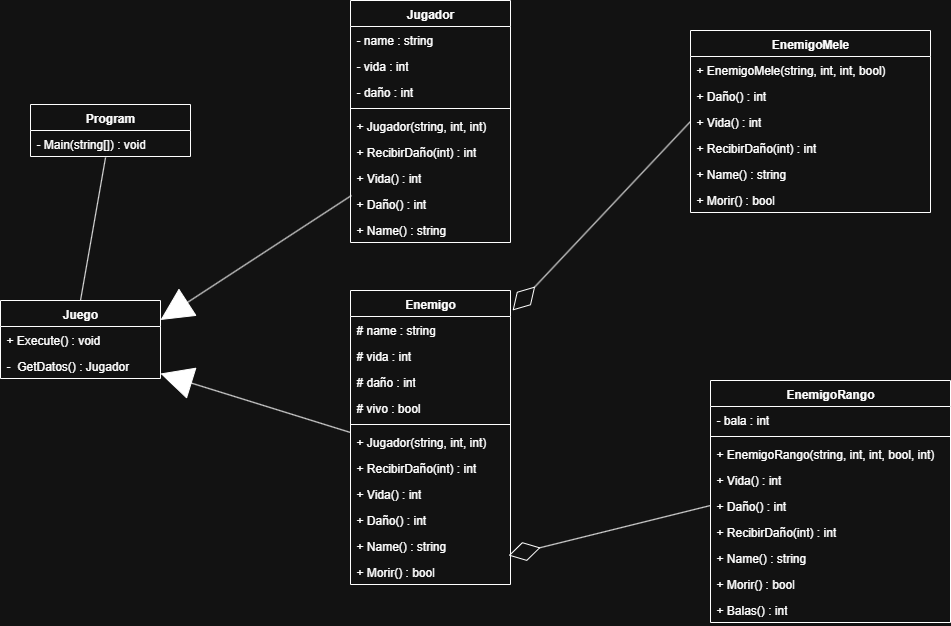

The diagram above was exported from draw.io. Its source (the exported page's mxGraphModel, read from the mxfile embedded in the PNG):
<mxGraphModel dx="2893" dy="785" grid="1" gridSize="10" guides="1" tooltips="1" connect="1" arrows="1" fold="1" page="1" pageScale="1" pageWidth="827" pageHeight="1169" math="0" shadow="0">
  <root>
    <mxCell id="0" />
    <mxCell id="1" parent="0" />
    <mxCell id="oO7gLFKJEtJhrGYEqXjX-1" value="&lt;font style=&quot;vertical-align: inherit;&quot; dir=&quot;auto&quot;&gt;&lt;font style=&quot;vertical-align: inherit;&quot; dir=&quot;auto&quot;&gt;Juego&lt;/font&gt;&lt;/font&gt;" style="swimlane;fontStyle=1;align=center;verticalAlign=top;childLayout=stackLayout;horizontal=1;startSize=26;horizontalStack=0;resizeParent=1;resizeParentMax=0;resizeLast=0;collapsible=1;marginBottom=0;whiteSpace=wrap;html=1;" parent="1" vertex="1">
      <mxGeometry x="-50" y="310" width="160" height="78" as="geometry">
        <mxRectangle x="20" y="130" width="70" height="30" as="alternateBounds" />
      </mxGeometry>
    </mxCell>
    <mxCell id="oO7gLFKJEtJhrGYEqXjX-2" value="&lt;font style=&quot;vertical-align: inherit;&quot; dir=&quot;auto&quot;&gt;&lt;font style=&quot;vertical-align: inherit;&quot; dir=&quot;auto&quot;&gt;&lt;font style=&quot;vertical-align: inherit;&quot; dir=&quot;auto&quot;&gt;&lt;font style=&quot;vertical-align: inherit;&quot; dir=&quot;auto&quot;&gt;+ Execute() : void&lt;/font&gt;&lt;/font&gt;&lt;/font&gt;&lt;/font&gt;" style="text;strokeColor=none;fillColor=none;align=left;verticalAlign=top;spacingLeft=4;spacingRight=4;overflow=hidden;rotatable=0;points=[[0,0.5],[1,0.5]];portConstraint=eastwest;whiteSpace=wrap;html=1;" parent="oO7gLFKJEtJhrGYEqXjX-1" vertex="1">
      <mxGeometry y="26" width="160" height="26" as="geometry" />
    </mxCell>
    <mxCell id="oO7gLFKJEtJhrGYEqXjX-4" value="&lt;font style=&quot;vertical-align: inherit;&quot; dir=&quot;auto&quot;&gt;&lt;font style=&quot;vertical-align: inherit;&quot; dir=&quot;auto&quot;&gt;-&amp;nbsp; GetDatos() : Jugador&lt;/font&gt;&lt;/font&gt;" style="text;strokeColor=none;fillColor=none;align=left;verticalAlign=top;spacingLeft=4;spacingRight=4;overflow=hidden;rotatable=0;points=[[0,0.5],[1,0.5]];portConstraint=eastwest;whiteSpace=wrap;html=1;" parent="oO7gLFKJEtJhrGYEqXjX-1" vertex="1">
      <mxGeometry y="52" width="160" height="26" as="geometry" />
    </mxCell>
    <mxCell id="oO7gLFKJEtJhrGYEqXjX-12" value="Program" style="swimlane;fontStyle=1;align=center;verticalAlign=top;childLayout=stackLayout;horizontal=1;startSize=26;horizontalStack=0;resizeParent=1;resizeParentMax=0;resizeLast=0;collapsible=1;marginBottom=0;whiteSpace=wrap;html=1;" parent="1" vertex="1">
      <mxGeometry x="-20" y="114" width="160" height="52" as="geometry" />
    </mxCell>
    <mxCell id="oO7gLFKJEtJhrGYEqXjX-13" value="- Main(string[]) : void" style="text;strokeColor=none;fillColor=none;align=left;verticalAlign=top;spacingLeft=4;spacingRight=4;overflow=hidden;rotatable=0;points=[[0,0.5],[1,0.5]];portConstraint=eastwest;whiteSpace=wrap;html=1;" parent="oO7gLFKJEtJhrGYEqXjX-12" vertex="1">
      <mxGeometry y="26" width="160" height="26" as="geometry" />
    </mxCell>
    <mxCell id="oO7gLFKJEtJhrGYEqXjX-16" value="Jugador" style="swimlane;fontStyle=1;align=center;verticalAlign=top;childLayout=stackLayout;horizontal=1;startSize=26;horizontalStack=0;resizeParent=1;resizeParentMax=0;resizeLast=0;collapsible=1;marginBottom=0;whiteSpace=wrap;html=1;" parent="1" vertex="1">
      <mxGeometry x="300" y="10" width="160" height="242" as="geometry">
        <mxRectangle x="320" y="10" width="80" height="30" as="alternateBounds" />
      </mxGeometry>
    </mxCell>
    <mxCell id="oO7gLFKJEtJhrGYEqXjX-17" value="- name : string" style="text;strokeColor=none;fillColor=none;align=left;verticalAlign=top;spacingLeft=4;spacingRight=4;overflow=hidden;rotatable=0;points=[[0,0.5],[1,0.5]];portConstraint=eastwest;whiteSpace=wrap;html=1;" parent="oO7gLFKJEtJhrGYEqXjX-16" vertex="1">
      <mxGeometry y="26" width="160" height="26" as="geometry" />
    </mxCell>
    <mxCell id="oO7gLFKJEtJhrGYEqXjX-22" value="- vida : int" style="text;strokeColor=none;fillColor=none;align=left;verticalAlign=top;spacingLeft=4;spacingRight=4;overflow=hidden;rotatable=0;points=[[0,0.5],[1,0.5]];portConstraint=eastwest;whiteSpace=wrap;html=1;" parent="oO7gLFKJEtJhrGYEqXjX-16" vertex="1">
      <mxGeometry y="52" width="160" height="26" as="geometry" />
    </mxCell>
    <mxCell id="oO7gLFKJEtJhrGYEqXjX-20" value="- daño : int" style="text;strokeColor=none;fillColor=none;align=left;verticalAlign=top;spacingLeft=4;spacingRight=4;overflow=hidden;rotatable=0;points=[[0,0.5],[1,0.5]];portConstraint=eastwest;whiteSpace=wrap;html=1;" parent="oO7gLFKJEtJhrGYEqXjX-16" vertex="1">
      <mxGeometry y="78" width="160" height="26" as="geometry" />
    </mxCell>
    <mxCell id="oO7gLFKJEtJhrGYEqXjX-18" value="" style="line;strokeWidth=1;fillColor=none;align=left;verticalAlign=middle;spacingTop=-1;spacingLeft=3;spacingRight=3;rotatable=0;labelPosition=right;points=[];portConstraint=eastwest;strokeColor=inherit;" parent="oO7gLFKJEtJhrGYEqXjX-16" vertex="1">
      <mxGeometry y="104" width="160" height="8" as="geometry" />
    </mxCell>
    <mxCell id="oO7gLFKJEtJhrGYEqXjX-19" value="+ Jugador(string, int, int)" style="text;strokeColor=none;fillColor=none;align=left;verticalAlign=top;spacingLeft=4;spacingRight=4;overflow=hidden;rotatable=0;points=[[0,0.5],[1,0.5]];portConstraint=eastwest;whiteSpace=wrap;html=1;" parent="oO7gLFKJEtJhrGYEqXjX-16" vertex="1">
      <mxGeometry y="112" width="160" height="26" as="geometry" />
    </mxCell>
    <mxCell id="oO7gLFKJEtJhrGYEqXjX-23" value="+ RecibirDaño(int) : int" style="text;strokeColor=none;fillColor=none;align=left;verticalAlign=top;spacingLeft=4;spacingRight=4;overflow=hidden;rotatable=0;points=[[0,0.5],[1,0.5]];portConstraint=eastwest;whiteSpace=wrap;html=1;" parent="oO7gLFKJEtJhrGYEqXjX-16" vertex="1">
      <mxGeometry y="138" width="160" height="26" as="geometry" />
    </mxCell>
    <mxCell id="oO7gLFKJEtJhrGYEqXjX-24" value="+ Vida() : int" style="text;strokeColor=none;fillColor=none;align=left;verticalAlign=top;spacingLeft=4;spacingRight=4;overflow=hidden;rotatable=0;points=[[0,0.5],[1,0.5]];portConstraint=eastwest;whiteSpace=wrap;html=1;" parent="oO7gLFKJEtJhrGYEqXjX-16" vertex="1">
      <mxGeometry y="164" width="160" height="26" as="geometry" />
    </mxCell>
    <mxCell id="oO7gLFKJEtJhrGYEqXjX-25" value="+ Daño() : int" style="text;strokeColor=none;fillColor=none;align=left;verticalAlign=top;spacingLeft=4;spacingRight=4;overflow=hidden;rotatable=0;points=[[0,0.5],[1,0.5]];portConstraint=eastwest;whiteSpace=wrap;html=1;" parent="oO7gLFKJEtJhrGYEqXjX-16" vertex="1">
      <mxGeometry y="190" width="160" height="26" as="geometry" />
    </mxCell>
    <mxCell id="oO7gLFKJEtJhrGYEqXjX-26" value="+ Name() : string" style="text;strokeColor=none;fillColor=none;align=left;verticalAlign=top;spacingLeft=4;spacingRight=4;overflow=hidden;rotatable=0;points=[[0,0.5],[1,0.5]];portConstraint=eastwest;whiteSpace=wrap;html=1;" parent="oO7gLFKJEtJhrGYEqXjX-16" vertex="1">
      <mxGeometry y="216" width="160" height="26" as="geometry" />
    </mxCell>
    <mxCell id="oO7gLFKJEtJhrGYEqXjX-27" value="Enemigo" style="swimlane;fontStyle=1;align=center;verticalAlign=top;childLayout=stackLayout;horizontal=1;startSize=26;horizontalStack=0;resizeParent=1;resizeParentMax=0;resizeLast=0;collapsible=1;marginBottom=0;whiteSpace=wrap;html=1;" parent="1" vertex="1">
      <mxGeometry x="300" y="300" width="160" height="294" as="geometry">
        <mxRectangle x="320" y="10" width="80" height="30" as="alternateBounds" />
      </mxGeometry>
    </mxCell>
    <mxCell id="oO7gLFKJEtJhrGYEqXjX-28" value="# name : string" style="text;strokeColor=none;fillColor=none;align=left;verticalAlign=top;spacingLeft=4;spacingRight=4;overflow=hidden;rotatable=0;points=[[0,0.5],[1,0.5]];portConstraint=eastwest;whiteSpace=wrap;html=1;" parent="oO7gLFKJEtJhrGYEqXjX-27" vertex="1">
      <mxGeometry y="26" width="160" height="26" as="geometry" />
    </mxCell>
    <mxCell id="oO7gLFKJEtJhrGYEqXjX-29" value="# vida : int" style="text;strokeColor=none;fillColor=none;align=left;verticalAlign=top;spacingLeft=4;spacingRight=4;overflow=hidden;rotatable=0;points=[[0,0.5],[1,0.5]];portConstraint=eastwest;whiteSpace=wrap;html=1;" parent="oO7gLFKJEtJhrGYEqXjX-27" vertex="1">
      <mxGeometry y="52" width="160" height="26" as="geometry" />
    </mxCell>
    <mxCell id="oO7gLFKJEtJhrGYEqXjX-37" value="# daño : int" style="text;strokeColor=none;fillColor=none;align=left;verticalAlign=top;spacingLeft=4;spacingRight=4;overflow=hidden;rotatable=0;points=[[0,0.5],[1,0.5]];portConstraint=eastwest;whiteSpace=wrap;html=1;" parent="oO7gLFKJEtJhrGYEqXjX-27" vertex="1">
      <mxGeometry y="78" width="160" height="26" as="geometry" />
    </mxCell>
    <mxCell id="oO7gLFKJEtJhrGYEqXjX-30" value="# vivo : bool" style="text;strokeColor=none;fillColor=none;align=left;verticalAlign=top;spacingLeft=4;spacingRight=4;overflow=hidden;rotatable=0;points=[[0,0.5],[1,0.5]];portConstraint=eastwest;whiteSpace=wrap;html=1;" parent="oO7gLFKJEtJhrGYEqXjX-27" vertex="1">
      <mxGeometry y="104" width="160" height="26" as="geometry" />
    </mxCell>
    <mxCell id="oO7gLFKJEtJhrGYEqXjX-31" value="" style="line;strokeWidth=1;fillColor=none;align=left;verticalAlign=middle;spacingTop=-1;spacingLeft=3;spacingRight=3;rotatable=0;labelPosition=right;points=[];portConstraint=eastwest;strokeColor=inherit;" parent="oO7gLFKJEtJhrGYEqXjX-27" vertex="1">
      <mxGeometry y="130" width="160" height="8" as="geometry" />
    </mxCell>
    <mxCell id="oO7gLFKJEtJhrGYEqXjX-32" value="+ Jugador(string, int, int)" style="text;strokeColor=none;fillColor=none;align=left;verticalAlign=top;spacingLeft=4;spacingRight=4;overflow=hidden;rotatable=0;points=[[0,0.5],[1,0.5]];portConstraint=eastwest;whiteSpace=wrap;html=1;" parent="oO7gLFKJEtJhrGYEqXjX-27" vertex="1">
      <mxGeometry y="138" width="160" height="26" as="geometry" />
    </mxCell>
    <mxCell id="oO7gLFKJEtJhrGYEqXjX-33" value="+ RecibirDaño(int) : int" style="text;strokeColor=none;fillColor=none;align=left;verticalAlign=top;spacingLeft=4;spacingRight=4;overflow=hidden;rotatable=0;points=[[0,0.5],[1,0.5]];portConstraint=eastwest;whiteSpace=wrap;html=1;" parent="oO7gLFKJEtJhrGYEqXjX-27" vertex="1">
      <mxGeometry y="164" width="160" height="26" as="geometry" />
    </mxCell>
    <mxCell id="oO7gLFKJEtJhrGYEqXjX-34" value="+ Vida() : int" style="text;strokeColor=none;fillColor=none;align=left;verticalAlign=top;spacingLeft=4;spacingRight=4;overflow=hidden;rotatable=0;points=[[0,0.5],[1,0.5]];portConstraint=eastwest;whiteSpace=wrap;html=1;" parent="oO7gLFKJEtJhrGYEqXjX-27" vertex="1">
      <mxGeometry y="190" width="160" height="26" as="geometry" />
    </mxCell>
    <mxCell id="oO7gLFKJEtJhrGYEqXjX-35" value="+ Daño() : int" style="text;strokeColor=none;fillColor=none;align=left;verticalAlign=top;spacingLeft=4;spacingRight=4;overflow=hidden;rotatable=0;points=[[0,0.5],[1,0.5]];portConstraint=eastwest;whiteSpace=wrap;html=1;" parent="oO7gLFKJEtJhrGYEqXjX-27" vertex="1">
      <mxGeometry y="216" width="160" height="26" as="geometry" />
    </mxCell>
    <mxCell id="oO7gLFKJEtJhrGYEqXjX-36" value="+ Name() : string" style="text;strokeColor=none;fillColor=none;align=left;verticalAlign=top;spacingLeft=4;spacingRight=4;overflow=hidden;rotatable=0;points=[[0,0.5],[1,0.5]];portConstraint=eastwest;whiteSpace=wrap;html=1;" parent="oO7gLFKJEtJhrGYEqXjX-27" vertex="1">
      <mxGeometry y="242" width="160" height="26" as="geometry" />
    </mxCell>
    <mxCell id="oO7gLFKJEtJhrGYEqXjX-38" value="+ Morir() : bool" style="text;strokeColor=none;fillColor=none;align=left;verticalAlign=top;spacingLeft=4;spacingRight=4;overflow=hidden;rotatable=0;points=[[0,0.5],[1,0.5]];portConstraint=eastwest;whiteSpace=wrap;html=1;" parent="oO7gLFKJEtJhrGYEqXjX-27" vertex="1">
      <mxGeometry y="268" width="160" height="26" as="geometry" />
    </mxCell>
    <mxCell id="oO7gLFKJEtJhrGYEqXjX-39" value="EnemigoMele" style="swimlane;fontStyle=1;align=center;verticalAlign=top;childLayout=stackLayout;horizontal=1;startSize=26;horizontalStack=0;resizeParent=1;resizeParentMax=0;resizeLast=0;collapsible=1;marginBottom=0;whiteSpace=wrap;html=1;" parent="1" vertex="1">
      <mxGeometry x="640" y="40" width="240" height="182" as="geometry">
        <mxRectangle x="320" y="10" width="80" height="30" as="alternateBounds" />
      </mxGeometry>
    </mxCell>
    <mxCell id="oO7gLFKJEtJhrGYEqXjX-45" value="+ EnemigoMele(string, int, int, bool)" style="text;strokeColor=none;fillColor=none;align=left;verticalAlign=top;spacingLeft=4;spacingRight=4;overflow=hidden;rotatable=0;points=[[0,0.5],[1,0.5]];portConstraint=eastwest;whiteSpace=wrap;html=1;" parent="oO7gLFKJEtJhrGYEqXjX-39" vertex="1">
      <mxGeometry y="26" width="240" height="26" as="geometry" />
    </mxCell>
    <mxCell id="oO7gLFKJEtJhrGYEqXjX-48" value="+ Daño() : int" style="text;strokeColor=none;fillColor=none;align=left;verticalAlign=top;spacingLeft=4;spacingRight=4;overflow=hidden;rotatable=0;points=[[0,0.5],[1,0.5]];portConstraint=eastwest;whiteSpace=wrap;html=1;" parent="oO7gLFKJEtJhrGYEqXjX-39" vertex="1">
      <mxGeometry y="52" width="240" height="26" as="geometry" />
    </mxCell>
    <mxCell id="oO7gLFKJEtJhrGYEqXjX-47" value="+ Vida() : int" style="text;strokeColor=none;fillColor=none;align=left;verticalAlign=top;spacingLeft=4;spacingRight=4;overflow=hidden;rotatable=0;points=[[0,0.5],[1,0.5]];portConstraint=eastwest;whiteSpace=wrap;html=1;" parent="oO7gLFKJEtJhrGYEqXjX-39" vertex="1">
      <mxGeometry y="78" width="240" height="26" as="geometry" />
    </mxCell>
    <mxCell id="oO7gLFKJEtJhrGYEqXjX-46" value="+ RecibirDaño(int) : int" style="text;strokeColor=none;fillColor=none;align=left;verticalAlign=top;spacingLeft=4;spacingRight=4;overflow=hidden;rotatable=0;points=[[0,0.5],[1,0.5]];portConstraint=eastwest;whiteSpace=wrap;html=1;" parent="oO7gLFKJEtJhrGYEqXjX-39" vertex="1">
      <mxGeometry y="104" width="240" height="26" as="geometry" />
    </mxCell>
    <mxCell id="oO7gLFKJEtJhrGYEqXjX-49" value="+ Name() : string" style="text;strokeColor=none;fillColor=none;align=left;verticalAlign=top;spacingLeft=4;spacingRight=4;overflow=hidden;rotatable=0;points=[[0,0.5],[1,0.5]];portConstraint=eastwest;whiteSpace=wrap;html=1;" parent="oO7gLFKJEtJhrGYEqXjX-39" vertex="1">
      <mxGeometry y="130" width="240" height="26" as="geometry" />
    </mxCell>
    <mxCell id="oO7gLFKJEtJhrGYEqXjX-50" value="+ Morir() : bool" style="text;strokeColor=none;fillColor=none;align=left;verticalAlign=top;spacingLeft=4;spacingRight=4;overflow=hidden;rotatable=0;points=[[0,0.5],[1,0.5]];portConstraint=eastwest;whiteSpace=wrap;html=1;" parent="oO7gLFKJEtJhrGYEqXjX-39" vertex="1">
      <mxGeometry y="156" width="240" height="26" as="geometry" />
    </mxCell>
    <mxCell id="oO7gLFKJEtJhrGYEqXjX-51" value="EnemigoRango" style="swimlane;fontStyle=1;align=center;verticalAlign=top;childLayout=stackLayout;horizontal=1;startSize=26;horizontalStack=0;resizeParent=1;resizeParentMax=0;resizeLast=0;collapsible=1;marginBottom=0;whiteSpace=wrap;html=1;" parent="1" vertex="1">
      <mxGeometry x="660" y="390" width="240" height="242" as="geometry">
        <mxRectangle x="320" y="10" width="80" height="30" as="alternateBounds" />
      </mxGeometry>
    </mxCell>
    <mxCell id="oO7gLFKJEtJhrGYEqXjX-52" value="- bala : int" style="text;strokeColor=none;fillColor=none;align=left;verticalAlign=top;spacingLeft=4;spacingRight=4;overflow=hidden;rotatable=0;points=[[0,0.5],[1,0.5]];portConstraint=eastwest;whiteSpace=wrap;html=1;" parent="oO7gLFKJEtJhrGYEqXjX-51" vertex="1">
      <mxGeometry y="26" width="240" height="26" as="geometry" />
    </mxCell>
    <mxCell id="oO7gLFKJEtJhrGYEqXjX-53" value="" style="line;strokeWidth=1;fillColor=none;align=left;verticalAlign=middle;spacingTop=-1;spacingLeft=3;spacingRight=3;rotatable=0;labelPosition=right;points=[];portConstraint=eastwest;strokeColor=inherit;" parent="oO7gLFKJEtJhrGYEqXjX-51" vertex="1">
      <mxGeometry y="52" width="240" height="8" as="geometry" />
    </mxCell>
    <mxCell id="oO7gLFKJEtJhrGYEqXjX-54" value="+ EnemigoRango(string, int, int, bool, int)" style="text;strokeColor=none;fillColor=none;align=left;verticalAlign=top;spacingLeft=4;spacingRight=4;overflow=hidden;rotatable=0;points=[[0,0.5],[1,0.5]];portConstraint=eastwest;whiteSpace=wrap;html=1;" parent="oO7gLFKJEtJhrGYEqXjX-51" vertex="1">
      <mxGeometry y="60" width="240" height="26" as="geometry" />
    </mxCell>
    <mxCell id="oO7gLFKJEtJhrGYEqXjX-56" value="+ Vida() : int" style="text;strokeColor=none;fillColor=none;align=left;verticalAlign=top;spacingLeft=4;spacingRight=4;overflow=hidden;rotatable=0;points=[[0,0.5],[1,0.5]];portConstraint=eastwest;whiteSpace=wrap;html=1;" parent="oO7gLFKJEtJhrGYEqXjX-51" vertex="1">
      <mxGeometry y="86" width="240" height="26" as="geometry" />
    </mxCell>
    <mxCell id="oO7gLFKJEtJhrGYEqXjX-57" value="+ Daño() : int" style="text;strokeColor=none;fillColor=none;align=left;verticalAlign=top;spacingLeft=4;spacingRight=4;overflow=hidden;rotatable=0;points=[[0,0.5],[1,0.5]];portConstraint=eastwest;whiteSpace=wrap;html=1;" parent="oO7gLFKJEtJhrGYEqXjX-51" vertex="1">
      <mxGeometry y="112" width="240" height="26" as="geometry" />
    </mxCell>
    <mxCell id="oO7gLFKJEtJhrGYEqXjX-55" value="+ RecibirDaño(int) : int" style="text;strokeColor=none;fillColor=none;align=left;verticalAlign=top;spacingLeft=4;spacingRight=4;overflow=hidden;rotatable=0;points=[[0,0.5],[1,0.5]];portConstraint=eastwest;whiteSpace=wrap;html=1;" parent="oO7gLFKJEtJhrGYEqXjX-51" vertex="1">
      <mxGeometry y="138" width="240" height="26" as="geometry" />
    </mxCell>
    <mxCell id="oO7gLFKJEtJhrGYEqXjX-58" value="+ Name() : string" style="text;strokeColor=none;fillColor=none;align=left;verticalAlign=top;spacingLeft=4;spacingRight=4;overflow=hidden;rotatable=0;points=[[0,0.5],[1,0.5]];portConstraint=eastwest;whiteSpace=wrap;html=1;" parent="oO7gLFKJEtJhrGYEqXjX-51" vertex="1">
      <mxGeometry y="164" width="240" height="26" as="geometry" />
    </mxCell>
    <mxCell id="oO7gLFKJEtJhrGYEqXjX-59" value="+ Morir() : bool" style="text;strokeColor=none;fillColor=none;align=left;verticalAlign=top;spacingLeft=4;spacingRight=4;overflow=hidden;rotatable=0;points=[[0,0.5],[1,0.5]];portConstraint=eastwest;whiteSpace=wrap;html=1;" parent="oO7gLFKJEtJhrGYEqXjX-51" vertex="1">
      <mxGeometry y="190" width="240" height="26" as="geometry" />
    </mxCell>
    <mxCell id="oO7gLFKJEtJhrGYEqXjX-60" value="+ Balas() : int" style="text;strokeColor=none;fillColor=none;align=left;verticalAlign=top;spacingLeft=4;spacingRight=4;overflow=hidden;rotatable=0;points=[[0,0.5],[1,0.5]];portConstraint=eastwest;whiteSpace=wrap;html=1;" parent="oO7gLFKJEtJhrGYEqXjX-51" vertex="1">
      <mxGeometry y="216" width="240" height="26" as="geometry" />
    </mxCell>
    <mxCell id="oO7gLFKJEtJhrGYEqXjX-72" value="" style="endArrow=none;startArrow=none;endFill=0;startFill=0;html=1;rounded=0;entryX=0.5;entryY=0;entryDx=0;entryDy=0;exitX=0.469;exitY=1.038;exitDx=0;exitDy=0;exitPerimeter=0;" parent="1" source="oO7gLFKJEtJhrGYEqXjX-13" target="oO7gLFKJEtJhrGYEqXjX-1" edge="1">
      <mxGeometry width="160" relative="1" as="geometry">
        <mxPoint x="90" y="210" as="sourcePoint" />
        <mxPoint x="90" y="250" as="targetPoint" />
      </mxGeometry>
    </mxCell>
    <mxCell id="oO7gLFKJEtJhrGYEqXjX-73" value="" style="endArrow=none;startArrow=block;endFill=0;startFill=1;html=1;rounded=0;entryX=0.006;entryY=0.192;entryDx=0;entryDy=0;entryPerimeter=0;exitX=1;exitY=0.25;exitDx=0;exitDy=0;startSize=30;" parent="1" source="oO7gLFKJEtJhrGYEqXjX-1" target="oO7gLFKJEtJhrGYEqXjX-25" edge="1">
      <mxGeometry width="160" relative="1" as="geometry">
        <mxPoint x="560" y="290" as="sourcePoint" />
        <mxPoint x="720" y="290" as="targetPoint" />
      </mxGeometry>
    </mxCell>
    <mxCell id="oO7gLFKJEtJhrGYEqXjX-74" value="" style="endArrow=none;startArrow=block;endFill=0;startFill=1;html=1;rounded=0;entryX=0;entryY=0.154;entryDx=0;entryDy=0;entryPerimeter=0;exitX=1;exitY=0.808;exitDx=0;exitDy=0;exitPerimeter=0;startSize=30;" parent="1" source="oO7gLFKJEtJhrGYEqXjX-4" target="oO7gLFKJEtJhrGYEqXjX-32" edge="1">
      <mxGeometry width="160" relative="1" as="geometry">
        <mxPoint x="230" y="375" as="sourcePoint" />
        <mxPoint x="421" y="250" as="targetPoint" />
      </mxGeometry>
    </mxCell>
    <mxCell id="oO7gLFKJEtJhrGYEqXjX-75" value="" style="endArrow=none;startArrow=diamondThin;endFill=0;startFill=0;html=1;rounded=0;entryX=0;entryY=0.5;entryDx=0;entryDy=0;exitX=1.013;exitY=0.068;exitDx=0;exitDy=0;exitPerimeter=0;startSize=30;" parent="1" source="oO7gLFKJEtJhrGYEqXjX-27" target="oO7gLFKJEtJhrGYEqXjX-47" edge="1">
      <mxGeometry width="160" relative="1" as="geometry">
        <mxPoint x="250" y="420" as="sourcePoint" />
        <mxPoint x="440" y="479" as="targetPoint" />
      </mxGeometry>
    </mxCell>
    <mxCell id="oO7gLFKJEtJhrGYEqXjX-76" value="" style="endArrow=none;startArrow=diamondThin;endFill=0;startFill=0;html=1;rounded=0;entryX=0;entryY=0.5;entryDx=0;entryDy=0;exitX=0.988;exitY=-0.115;exitDx=0;exitDy=0;exitPerimeter=0;startSize=30;" parent="1" source="oO7gLFKJEtJhrGYEqXjX-38" target="oO7gLFKJEtJhrGYEqXjX-57" edge="1">
      <mxGeometry width="160" relative="1" as="geometry">
        <mxPoint x="520" y="459" as="sourcePoint" />
        <mxPoint x="698" y="270" as="targetPoint" />
      </mxGeometry>
    </mxCell>
  </root>
</mxGraphModel>